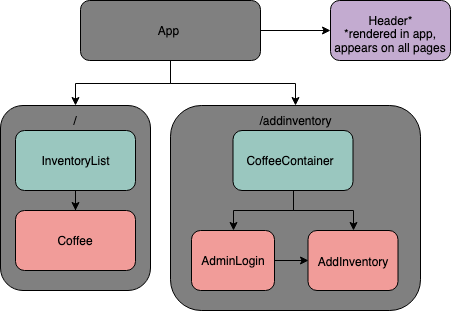

The diagram above was exported from draw.io. Its source (the exported page's mxGraphModel, read from the mxfile embedded in the PNG):
<mxGraphModel dx="1186" dy="517" grid="1" gridSize="10" guides="1" tooltips="1" connect="1" arrows="1" fold="1" page="1" pageScale="1" pageWidth="850" pageHeight="1100" math="0" shadow="0">
  <root>
    <mxCell id="0" />
    <mxCell id="1" parent="0" />
    <mxCell id="F2QsV-PLQRWiF3aEjmnL-41" style="edgeStyle=orthogonalEdgeStyle;rounded=0;orthogonalLoop=1;jettySize=auto;html=1;exitX=0.5;exitY=1;exitDx=0;exitDy=0;entryX=0.5;entryY=0;entryDx=0;entryDy=0;" edge="1" parent="1" source="F2QsV-PLQRWiF3aEjmnL-1" target="F2QsV-PLQRWiF3aEjmnL-2">
      <mxGeometry relative="1" as="geometry" />
    </mxCell>
    <mxCell id="F2QsV-PLQRWiF3aEjmnL-42" style="edgeStyle=orthogonalEdgeStyle;rounded=0;orthogonalLoop=1;jettySize=auto;html=1;exitX=0.5;exitY=1;exitDx=0;exitDy=0;" edge="1" parent="1" source="F2QsV-PLQRWiF3aEjmnL-1" target="F2QsV-PLQRWiF3aEjmnL-24">
      <mxGeometry relative="1" as="geometry" />
    </mxCell>
    <mxCell id="F2QsV-PLQRWiF3aEjmnL-59" style="edgeStyle=orthogonalEdgeStyle;rounded=0;orthogonalLoop=1;jettySize=auto;html=1;exitX=1;exitY=0.5;exitDx=0;exitDy=0;entryX=0;entryY=0.5;entryDx=0;entryDy=0;" edge="1" parent="1" source="F2QsV-PLQRWiF3aEjmnL-1" target="F2QsV-PLQRWiF3aEjmnL-58">
      <mxGeometry relative="1" as="geometry" />
    </mxCell>
    <mxCell id="F2QsV-PLQRWiF3aEjmnL-1" value="" style="rounded=1;whiteSpace=wrap;html=1;fillColor=#808080;" vertex="1" parent="1">
      <mxGeometry x="270" y="40" width="180" height="60" as="geometry" />
    </mxCell>
    <mxCell id="F2QsV-PLQRWiF3aEjmnL-2" value="" style="rounded=1;whiteSpace=wrap;html=1;fillColor=#808080;" vertex="1" parent="1">
      <mxGeometry x="190" y="145" width="150" height="185" as="geometry" />
    </mxCell>
    <mxCell id="F2QsV-PLQRWiF3aEjmnL-13" value="App" style="text;html=1;strokeColor=none;fillColor=none;align=center;verticalAlign=middle;whiteSpace=wrap;rounded=0;" vertex="1" parent="1">
      <mxGeometry x="325" y="50" width="65" height="40" as="geometry" />
    </mxCell>
    <mxCell id="F2QsV-PLQRWiF3aEjmnL-30" style="edgeStyle=orthogonalEdgeStyle;rounded=0;orthogonalLoop=1;jettySize=auto;html=1;exitX=0.5;exitY=1;exitDx=0;exitDy=0;" edge="1" parent="1" source="F2QsV-PLQRWiF3aEjmnL-15" target="F2QsV-PLQRWiF3aEjmnL-19">
      <mxGeometry relative="1" as="geometry" />
    </mxCell>
    <mxCell id="F2QsV-PLQRWiF3aEjmnL-15" value="" style="rounded=1;whiteSpace=wrap;html=1;fillColor=#9AC7BF;" vertex="1" parent="1">
      <mxGeometry x="205" y="170" width="120" height="60" as="geometry" />
    </mxCell>
    <mxCell id="F2QsV-PLQRWiF3aEjmnL-17" value="InventoryList" style="text;html=1;strokeColor=none;fillColor=none;align=center;verticalAlign=middle;whiteSpace=wrap;rounded=0;" vertex="1" parent="1">
      <mxGeometry x="245" y="190" width="40" height="20" as="geometry" />
    </mxCell>
    <mxCell id="F2QsV-PLQRWiF3aEjmnL-19" value="" style="rounded=1;whiteSpace=wrap;html=1;fillColor=#F19C99;" vertex="1" parent="1">
      <mxGeometry x="205" y="250" width="120" height="60" as="geometry" />
    </mxCell>
    <mxCell id="F2QsV-PLQRWiF3aEjmnL-20" value="Coffee" style="text;html=1;strokeColor=none;fillColor=none;align=center;verticalAlign=middle;whiteSpace=wrap;rounded=0;" vertex="1" parent="1">
      <mxGeometry x="245" y="270" width="40" height="20" as="geometry" />
    </mxCell>
    <mxCell id="F2QsV-PLQRWiF3aEjmnL-24" value="" style="rounded=1;whiteSpace=wrap;html=1;fillColor=#808080;" vertex="1" parent="1">
      <mxGeometry x="360" y="145" width="250" height="205" as="geometry" />
    </mxCell>
    <mxCell id="F2QsV-PLQRWiF3aEjmnL-36" style="edgeStyle=orthogonalEdgeStyle;rounded=0;orthogonalLoop=1;jettySize=auto;html=1;exitX=0.5;exitY=1;exitDx=0;exitDy=0;entryX=0.5;entryY=0;entryDx=0;entryDy=0;" edge="1" parent="1" source="F2QsV-PLQRWiF3aEjmnL-25" target="F2QsV-PLQRWiF3aEjmnL-34">
      <mxGeometry relative="1" as="geometry" />
    </mxCell>
    <mxCell id="F2QsV-PLQRWiF3aEjmnL-37" style="edgeStyle=orthogonalEdgeStyle;rounded=0;orthogonalLoop=1;jettySize=auto;html=1;exitX=0.5;exitY=1;exitDx=0;exitDy=0;entryX=0.5;entryY=0;entryDx=0;entryDy=0;" edge="1" parent="1" source="F2QsV-PLQRWiF3aEjmnL-25" target="F2QsV-PLQRWiF3aEjmnL-33">
      <mxGeometry relative="1" as="geometry" />
    </mxCell>
    <mxCell id="F2QsV-PLQRWiF3aEjmnL-25" value="" style="rounded=1;whiteSpace=wrap;html=1;fillColor=#9AC7BF;" vertex="1" parent="1">
      <mxGeometry x="422.5" y="170" width="120" height="60" as="geometry" />
    </mxCell>
    <mxCell id="F2QsV-PLQRWiF3aEjmnL-28" value="CoffeeContainer&lt;br&gt;" style="text;html=1;strokeColor=none;fillColor=none;align=center;verticalAlign=middle;whiteSpace=wrap;rounded=0;" vertex="1" parent="1">
      <mxGeometry x="463" y="190" width="33" height="20" as="geometry" />
    </mxCell>
    <mxCell id="F2QsV-PLQRWiF3aEjmnL-33" value="" style="rounded=1;whiteSpace=wrap;html=1;fillColor=#F19C99;" vertex="1" parent="1">
      <mxGeometry x="497.5" y="270" width="90" height="60" as="geometry" />
    </mxCell>
    <mxCell id="F2QsV-PLQRWiF3aEjmnL-54" style="edgeStyle=orthogonalEdgeStyle;rounded=0;orthogonalLoop=1;jettySize=auto;html=1;exitX=1;exitY=0.5;exitDx=0;exitDy=0;entryX=0;entryY=0.5;entryDx=0;entryDy=0;" edge="1" parent="1" source="F2QsV-PLQRWiF3aEjmnL-34" target="F2QsV-PLQRWiF3aEjmnL-33">
      <mxGeometry relative="1" as="geometry" />
    </mxCell>
    <mxCell id="F2QsV-PLQRWiF3aEjmnL-34" value="" style="rounded=1;whiteSpace=wrap;html=1;fillColor=#F19C99;" vertex="1" parent="1">
      <mxGeometry x="381" y="270" width="83" height="60" as="geometry" />
    </mxCell>
    <mxCell id="F2QsV-PLQRWiF3aEjmnL-50" value="AdminLogin&lt;br&gt;" style="text;html=1;strokeColor=none;fillColor=none;align=center;verticalAlign=middle;whiteSpace=wrap;rounded=0;" vertex="1" parent="1">
      <mxGeometry x="402.5" y="290" width="40" height="20" as="geometry" />
    </mxCell>
    <mxCell id="F2QsV-PLQRWiF3aEjmnL-51" value="AddInventory&lt;br&gt;" style="text;html=1;strokeColor=none;fillColor=none;align=center;verticalAlign=middle;whiteSpace=wrap;rounded=0;" vertex="1" parent="1">
      <mxGeometry x="520" y="290" width="43" height="21" as="geometry" />
    </mxCell>
    <mxCell id="F2QsV-PLQRWiF3aEjmnL-56" value="/addinventory" style="text;html=1;strokeColor=none;fillColor=none;align=center;verticalAlign=middle;whiteSpace=wrap;rounded=0;" vertex="1" parent="1">
      <mxGeometry x="465" y="150" width="40" height="20" as="geometry" />
    </mxCell>
    <mxCell id="F2QsV-PLQRWiF3aEjmnL-57" value="/" style="text;html=1;strokeColor=none;fillColor=none;align=center;verticalAlign=middle;whiteSpace=wrap;rounded=0;" vertex="1" parent="1">
      <mxGeometry x="245" y="150" width="40" height="20" as="geometry" />
    </mxCell>
    <mxCell id="F2QsV-PLQRWiF3aEjmnL-58" value="" style="rounded=1;whiteSpace=wrap;html=1;fillColor=#C3ABD0;" vertex="1" parent="1">
      <mxGeometry x="520" y="40" width="120" height="60" as="geometry" />
    </mxCell>
    <mxCell id="F2QsV-PLQRWiF3aEjmnL-60" value="Header*" style="text;html=1;strokeColor=none;fillColor=none;align=center;verticalAlign=middle;whiteSpace=wrap;rounded=0;" vertex="1" parent="1">
      <mxGeometry x="560" y="50" width="40" height="20" as="geometry" />
    </mxCell>
    <mxCell id="F2QsV-PLQRWiF3aEjmnL-61" value="*rendered in app, appears on all pages" style="text;html=1;strokeColor=none;fillColor=none;align=center;verticalAlign=middle;whiteSpace=wrap;rounded=0;" vertex="1" parent="1">
      <mxGeometry x="515" y="70" width="130" height="20" as="geometry" />
    </mxCell>
  </root>
</mxGraphModel>